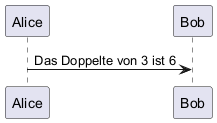

The diagram above was rendered by PlantUML. Its source (embedded in the PNG):
@startuml
!function $double($a)
!return $a + $a
!endfunction

Alice -> Bob : Das Doppelte von 3 ist $double(3)
@enduml